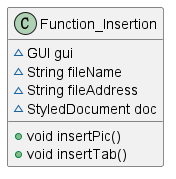

The diagram above was rendered by PlantUML. Its source (embedded in the PNG):
@startuml
class Function_Insertion {
~ GUI gui
~ String fileName
~ String fileAddress
~ StyledDocument doc
+ void insertPic()
+ void insertTab()
}
@enduml